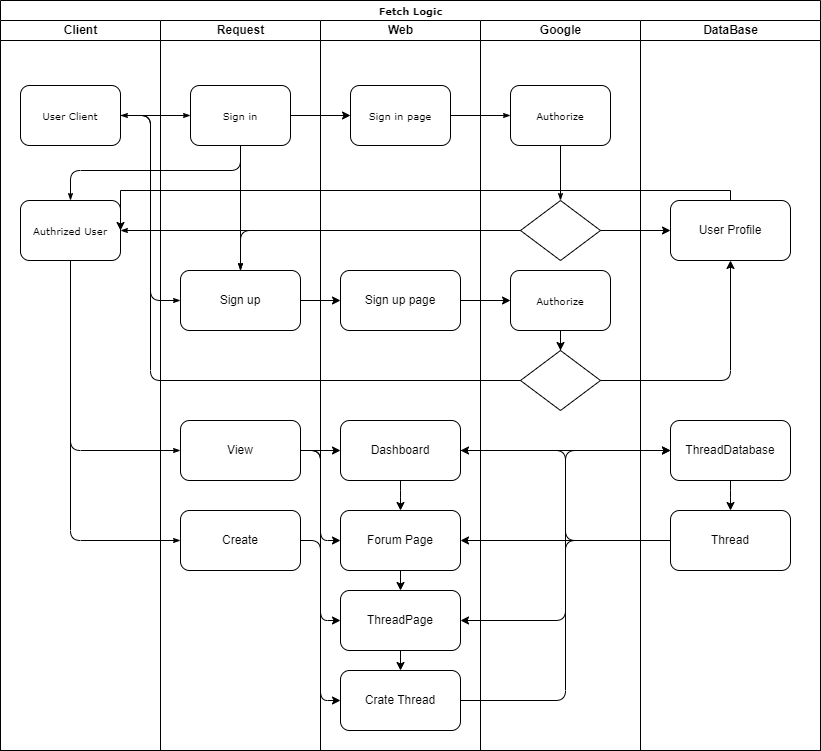

The diagram above was exported from draw.io. Its source (the exported page's mxGraphModel, read from the mxfile embedded in the PNG):
<mxGraphModel dx="2074" dy="777" grid="1" gridSize="10" guides="1" tooltips="1" connect="1" arrows="1" fold="1" page="1" pageScale="1" pageWidth="1100" pageHeight="850" background="none" math="0" shadow="0">
  <root>
    <mxCell id="0" />
    <mxCell id="1" parent="0" />
    <mxCell id="77e6c97f196da883-1" value="Fetch Logic" style="swimlane;html=1;childLayout=stackLayout;startSize=20;rounded=0;shadow=0;labelBackgroundColor=none;strokeWidth=1;fontFamily=Verdana;fontSize=8;align=center;" parent="1" vertex="1">
      <mxGeometry x="70" y="40" width="820" height="750" as="geometry" />
    </mxCell>
    <mxCell id="77e6c97f196da883-26" style="edgeStyle=orthogonalEdgeStyle;rounded=1;html=1;labelBackgroundColor=none;startArrow=none;startFill=0;startSize=5;endArrow=classicThin;endFill=1;endSize=5;jettySize=auto;orthogonalLoop=1;strokeWidth=1;fontFamily=Verdana;fontSize=8" parent="77e6c97f196da883-1" source="77e6c97f196da883-8" target="77e6c97f196da883-11" edge="1">
      <mxGeometry relative="1" as="geometry" />
    </mxCell>
    <mxCell id="77e6c97f196da883-27" style="edgeStyle=orthogonalEdgeStyle;rounded=1;html=1;labelBackgroundColor=none;startArrow=none;startFill=0;startSize=5;endArrow=classicThin;endFill=1;endSize=5;jettySize=auto;orthogonalLoop=1;strokeWidth=1;fontFamily=Verdana;fontSize=8" parent="77e6c97f196da883-1" source="77e6c97f196da883-11" target="77e6c97f196da883-9" edge="1">
      <mxGeometry relative="1" as="geometry">
        <Array as="points">
          <mxPoint x="240" y="170" />
          <mxPoint x="70" y="170" />
        </Array>
      </mxGeometry>
    </mxCell>
    <mxCell id="77e6c97f196da883-2" value="Client" style="swimlane;html=1;startSize=20;" parent="77e6c97f196da883-1" vertex="1">
      <mxGeometry y="20" width="160" height="730" as="geometry" />
    </mxCell>
    <mxCell id="77e6c97f196da883-8" value="User Client" style="rounded=1;whiteSpace=wrap;html=1;shadow=0;labelBackgroundColor=none;strokeWidth=1;fontFamily=Verdana;fontSize=8;align=center;" parent="77e6c97f196da883-2" vertex="1">
      <mxGeometry x="20" y="65" width="100" height="60" as="geometry" />
    </mxCell>
    <mxCell id="77e6c97f196da883-9" value="Authrized User" style="rounded=1;whiteSpace=wrap;html=1;shadow=0;labelBackgroundColor=none;strokeWidth=1;fontFamily=Verdana;fontSize=8;align=center;" parent="77e6c97f196da883-2" vertex="1">
      <mxGeometry x="20" y="180" width="100" height="60" as="geometry" />
    </mxCell>
    <mxCell id="77e6c97f196da883-3" value="Request" style="swimlane;html=1;startSize=20;" parent="77e6c97f196da883-1" vertex="1">
      <mxGeometry x="160" y="20" width="160" height="730" as="geometry" />
    </mxCell>
    <mxCell id="77e6c97f196da883-11" value="Sign in" style="rounded=1;whiteSpace=wrap;html=1;shadow=0;labelBackgroundColor=none;strokeWidth=1;fontFamily=Verdana;fontSize=8;align=center;" parent="77e6c97f196da883-3" vertex="1">
      <mxGeometry x="30" y="65" width="100" height="60" as="geometry" />
    </mxCell>
    <mxCell id="4-NEFjJsmXjAZy5xtMxZ-7" value="Sign up" style="rounded=1;whiteSpace=wrap;html=1;" parent="77e6c97f196da883-3" vertex="1">
      <mxGeometry x="20" y="250" width="120" height="60" as="geometry" />
    </mxCell>
    <mxCell id="4-NEFjJsmXjAZy5xtMxZ-20" style="edgeStyle=orthogonalEdgeStyle;rounded=1;html=1;labelBackgroundColor=none;startArrow=none;startFill=0;startSize=5;endArrow=classicThin;endFill=1;endSize=5;jettySize=auto;orthogonalLoop=1;strokeWidth=1;fontFamily=Verdana;fontSize=8;entryX=0.5;entryY=0;entryDx=0;entryDy=0;" parent="77e6c97f196da883-3" source="77e6c97f196da883-11" target="4-NEFjJsmXjAZy5xtMxZ-7" edge="1">
      <mxGeometry relative="1" as="geometry">
        <Array as="points">
          <mxPoint x="80" y="250" />
        </Array>
      </mxGeometry>
    </mxCell>
    <mxCell id="4-NEFjJsmXjAZy5xtMxZ-90" value="View" style="rounded=1;whiteSpace=wrap;html=1;" parent="77e6c97f196da883-3" vertex="1">
      <mxGeometry x="20" y="400" width="120" height="60" as="geometry" />
    </mxCell>
    <mxCell id="4-NEFjJsmXjAZy5xtMxZ-91" value="Create" style="rounded=1;whiteSpace=wrap;html=1;" parent="77e6c97f196da883-3" vertex="1">
      <mxGeometry x="20" y="490" width="120" height="60" as="geometry" />
    </mxCell>
    <mxCell id="77e6c97f196da883-4" value="Web" style="swimlane;html=1;startSize=20;" parent="77e6c97f196da883-1" vertex="1">
      <mxGeometry x="320" y="20" width="160" height="730" as="geometry" />
    </mxCell>
    <mxCell id="77e6c97f196da883-12" value="Sign in page" style="rounded=1;whiteSpace=wrap;html=1;shadow=0;labelBackgroundColor=none;strokeWidth=1;fontFamily=Verdana;fontSize=8;align=center;" parent="77e6c97f196da883-4" vertex="1">
      <mxGeometry x="30" y="65" width="100" height="60" as="geometry" />
    </mxCell>
    <mxCell id="4-NEFjJsmXjAZy5xtMxZ-41" value="Sign up page" style="rounded=1;whiteSpace=wrap;html=1;" parent="77e6c97f196da883-4" vertex="1">
      <mxGeometry x="20" y="250" width="120" height="60" as="geometry" />
    </mxCell>
    <mxCell id="4-NEFjJsmXjAZy5xtMxZ-112" style="edgeStyle=orthogonalEdgeStyle;rounded=1;orthogonalLoop=1;jettySize=auto;html=1;" parent="77e6c97f196da883-4" source="4-NEFjJsmXjAZy5xtMxZ-97" target="4-NEFjJsmXjAZy5xtMxZ-103" edge="1">
      <mxGeometry relative="1" as="geometry" />
    </mxCell>
    <mxCell id="4-NEFjJsmXjAZy5xtMxZ-97" value="ThreadPage" style="rounded=1;whiteSpace=wrap;html=1;" parent="77e6c97f196da883-4" vertex="1">
      <mxGeometry x="20" y="570" width="120" height="60" as="geometry" />
    </mxCell>
    <mxCell id="4-NEFjJsmXjAZy5xtMxZ-103" value="Crate Thread" style="rounded=1;whiteSpace=wrap;html=1;" parent="77e6c97f196da883-4" vertex="1">
      <mxGeometry x="20" y="650" width="120" height="60" as="geometry" />
    </mxCell>
    <mxCell id="4-NEFjJsmXjAZy5xtMxZ-110" style="edgeStyle=orthogonalEdgeStyle;rounded=1;orthogonalLoop=1;jettySize=auto;html=1;entryX=0.5;entryY=0;entryDx=0;entryDy=0;" parent="77e6c97f196da883-4" source="4-NEFjJsmXjAZy5xtMxZ-92" target="4-NEFjJsmXjAZy5xtMxZ-106" edge="1">
      <mxGeometry relative="1" as="geometry" />
    </mxCell>
    <mxCell id="4-NEFjJsmXjAZy5xtMxZ-92" value="Dashboard" style="rounded=1;whiteSpace=wrap;html=1;" parent="77e6c97f196da883-4" vertex="1">
      <mxGeometry x="20" y="400" width="120" height="60" as="geometry" />
    </mxCell>
    <mxCell id="4-NEFjJsmXjAZy5xtMxZ-111" style="edgeStyle=orthogonalEdgeStyle;rounded=1;orthogonalLoop=1;jettySize=auto;html=1;" parent="77e6c97f196da883-4" source="4-NEFjJsmXjAZy5xtMxZ-106" target="4-NEFjJsmXjAZy5xtMxZ-97" edge="1">
      <mxGeometry relative="1" as="geometry" />
    </mxCell>
    <mxCell id="4-NEFjJsmXjAZy5xtMxZ-106" value="Forum Page" style="rounded=1;whiteSpace=wrap;html=1;" parent="77e6c97f196da883-4" vertex="1">
      <mxGeometry x="20" y="490" width="120" height="60" as="geometry" />
    </mxCell>
    <mxCell id="77e6c97f196da883-5" value="Google" style="swimlane;html=1;startSize=20;" parent="77e6c97f196da883-1" vertex="1">
      <mxGeometry x="480" y="20" width="160" height="730" as="geometry" />
    </mxCell>
    <mxCell id="77e6c97f196da883-15" value="Authorize" style="rounded=1;whiteSpace=wrap;html=1;shadow=0;labelBackgroundColor=none;strokeWidth=1;fontFamily=Verdana;fontSize=8;align=center;" parent="77e6c97f196da883-5" vertex="1">
      <mxGeometry x="30" y="65" width="100" height="60" as="geometry" />
    </mxCell>
    <mxCell id="77e6c97f196da883-13" value="" style="rhombus;whiteSpace=wrap;html=1;rounded=0;shadow=0;labelBackgroundColor=none;strokeWidth=1;fontFamily=Verdana;fontSize=8;align=center;" parent="77e6c97f196da883-5" vertex="1">
      <mxGeometry x="40" y="180" width="80" height="60" as="geometry" />
    </mxCell>
    <mxCell id="4-NEFjJsmXjAZy5xtMxZ-15" style="edgeStyle=orthogonalEdgeStyle;rounded=1;html=1;labelBackgroundColor=none;startArrow=none;startFill=0;startSize=5;endArrow=classicThin;endFill=1;endSize=5;jettySize=auto;orthogonalLoop=1;strokeWidth=1;fontFamily=Verdana;fontSize=8;exitX=0.5;exitY=1;exitDx=0;exitDy=0;entryX=0.5;entryY=0;entryDx=0;entryDy=0;" parent="77e6c97f196da883-5" source="77e6c97f196da883-15" target="77e6c97f196da883-13" edge="1">
      <mxGeometry relative="1" as="geometry" />
    </mxCell>
    <mxCell id="4-NEFjJsmXjAZy5xtMxZ-52" style="edgeStyle=orthogonalEdgeStyle;rounded=0;orthogonalLoop=1;jettySize=auto;html=1;entryX=0.5;entryY=0;entryDx=0;entryDy=0;" parent="77e6c97f196da883-5" source="4-NEFjJsmXjAZy5xtMxZ-42" target="4-NEFjJsmXjAZy5xtMxZ-51" edge="1">
      <mxGeometry relative="1" as="geometry" />
    </mxCell>
    <mxCell id="4-NEFjJsmXjAZy5xtMxZ-42" value="Authorize" style="rounded=1;whiteSpace=wrap;html=1;shadow=0;labelBackgroundColor=none;strokeWidth=1;fontFamily=Verdana;fontSize=8;align=center;" parent="77e6c97f196da883-5" vertex="1">
      <mxGeometry x="30" y="250" width="100" height="60" as="geometry" />
    </mxCell>
    <mxCell id="4-NEFjJsmXjAZy5xtMxZ-51" value="" style="rhombus;whiteSpace=wrap;html=1;rounded=0;shadow=0;labelBackgroundColor=none;strokeWidth=1;fontFamily=Verdana;fontSize=8;align=center;" parent="77e6c97f196da883-5" vertex="1">
      <mxGeometry x="40" y="330" width="80" height="60" as="geometry" />
    </mxCell>
    <mxCell id="77e6c97f196da883-6" value="DataBase" style="swimlane;html=1;startSize=20;" parent="77e6c97f196da883-1" vertex="1">
      <mxGeometry x="640" y="20" width="180" height="730" as="geometry" />
    </mxCell>
    <mxCell id="4-NEFjJsmXjAZy5xtMxZ-46" value="User Profile" style="rounded=1;whiteSpace=wrap;html=1;" parent="77e6c97f196da883-6" vertex="1">
      <mxGeometry x="30" y="180" width="120" height="60" as="geometry" />
    </mxCell>
    <mxCell id="4-NEFjJsmXjAZy5xtMxZ-118" style="edgeStyle=orthogonalEdgeStyle;rounded=1;orthogonalLoop=1;jettySize=auto;html=1;entryX=0.5;entryY=0;entryDx=0;entryDy=0;" parent="77e6c97f196da883-6" source="4-NEFjJsmXjAZy5xtMxZ-98" target="4-NEFjJsmXjAZy5xtMxZ-99" edge="1">
      <mxGeometry relative="1" as="geometry" />
    </mxCell>
    <mxCell id="4-NEFjJsmXjAZy5xtMxZ-98" value="ThreadDatabase" style="rounded=1;whiteSpace=wrap;html=1;" parent="77e6c97f196da883-6" vertex="1">
      <mxGeometry x="30" y="400" width="120" height="60" as="geometry" />
    </mxCell>
    <mxCell id="4-NEFjJsmXjAZy5xtMxZ-99" value="Thread" style="rounded=1;whiteSpace=wrap;html=1;" parent="77e6c97f196da883-6" vertex="1">
      <mxGeometry x="30" y="490" width="120" height="60" as="geometry" />
    </mxCell>
    <mxCell id="4-NEFjJsmXjAZy5xtMxZ-3" style="edgeStyle=orthogonalEdgeStyle;rounded=0;orthogonalLoop=1;jettySize=auto;html=1;entryX=0;entryY=0.5;entryDx=0;entryDy=0;" parent="77e6c97f196da883-1" source="77e6c97f196da883-11" target="77e6c97f196da883-12" edge="1">
      <mxGeometry relative="1" as="geometry" />
    </mxCell>
    <mxCell id="4-NEFjJsmXjAZy5xtMxZ-12" style="edgeStyle=orthogonalEdgeStyle;rounded=1;html=1;labelBackgroundColor=none;startArrow=none;startFill=0;startSize=5;endArrow=classicThin;endFill=1;endSize=5;jettySize=auto;orthogonalLoop=1;strokeWidth=1;fontFamily=Verdana;fontSize=8;exitX=1;exitY=0.5;exitDx=0;exitDy=0;entryX=0;entryY=0.5;entryDx=0;entryDy=0;" parent="77e6c97f196da883-1" source="77e6c97f196da883-12" target="77e6c97f196da883-15" edge="1">
      <mxGeometry relative="1" as="geometry" />
    </mxCell>
    <mxCell id="4-NEFjJsmXjAZy5xtMxZ-18" style="edgeStyle=orthogonalEdgeStyle;rounded=1;html=1;labelBackgroundColor=none;startArrow=none;startFill=0;startSize=5;endArrow=classicThin;endFill=1;endSize=5;jettySize=auto;orthogonalLoop=1;strokeWidth=1;fontFamily=Verdana;fontSize=8;exitX=0;exitY=0.5;exitDx=0;exitDy=0;entryX=1;entryY=0.5;entryDx=0;entryDy=0;" parent="77e6c97f196da883-1" source="77e6c97f196da883-13" target="77e6c97f196da883-9" edge="1">
      <mxGeometry relative="1" as="geometry" />
    </mxCell>
    <mxCell id="4-NEFjJsmXjAZy5xtMxZ-43" style="edgeStyle=orthogonalEdgeStyle;rounded=1;html=1;labelBackgroundColor=none;startArrow=none;startFill=0;startSize=5;endArrow=classicThin;endFill=1;endSize=5;jettySize=auto;orthogonalLoop=1;strokeWidth=1;fontFamily=Verdana;fontSize=8;entryX=0;entryY=0.5;entryDx=0;entryDy=0;" parent="77e6c97f196da883-1" source="77e6c97f196da883-8" target="4-NEFjJsmXjAZy5xtMxZ-7" edge="1">
      <mxGeometry relative="1" as="geometry" />
    </mxCell>
    <mxCell id="4-NEFjJsmXjAZy5xtMxZ-44" style="edgeStyle=orthogonalEdgeStyle;rounded=1;html=1;labelBackgroundColor=none;startArrow=none;startFill=0;startSize=5;endArrow=classicThin;endFill=1;endSize=5;jettySize=auto;orthogonalLoop=1;strokeWidth=1;fontFamily=Verdana;fontSize=8;exitX=0;exitY=0.5;exitDx=0;exitDy=0;" parent="77e6c97f196da883-1" source="77e6c97f196da883-13" edge="1">
      <mxGeometry relative="1" as="geometry">
        <mxPoint x="590" y="270.0000000000001" as="sourcePoint" />
        <mxPoint x="240" y="270" as="targetPoint" />
      </mxGeometry>
    </mxCell>
    <mxCell id="4-NEFjJsmXjAZy5xtMxZ-45" style="edgeStyle=orthogonalEdgeStyle;rounded=0;orthogonalLoop=1;jettySize=auto;html=1;entryX=0;entryY=0.5;entryDx=0;entryDy=0;" parent="77e6c97f196da883-1" source="77e6c97f196da883-13" target="4-NEFjJsmXjAZy5xtMxZ-46" edge="1">
      <mxGeometry relative="1" as="geometry">
        <mxPoint x="670" y="230" as="targetPoint" />
      </mxGeometry>
    </mxCell>
    <mxCell id="4-NEFjJsmXjAZy5xtMxZ-48" style="edgeStyle=orthogonalEdgeStyle;rounded=0;orthogonalLoop=1;jettySize=auto;html=1;entryX=1;entryY=0.5;entryDx=0;entryDy=0;" parent="77e6c97f196da883-1" source="4-NEFjJsmXjAZy5xtMxZ-46" target="77e6c97f196da883-9" edge="1">
      <mxGeometry relative="1" as="geometry">
        <Array as="points">
          <mxPoint x="730" y="190" />
          <mxPoint x="120" y="190" />
        </Array>
      </mxGeometry>
    </mxCell>
    <mxCell id="4-NEFjJsmXjAZy5xtMxZ-49" style="edgeStyle=orthogonalEdgeStyle;rounded=0;orthogonalLoop=1;jettySize=auto;html=1;" parent="77e6c97f196da883-1" source="4-NEFjJsmXjAZy5xtMxZ-7" target="4-NEFjJsmXjAZy5xtMxZ-41" edge="1">
      <mxGeometry relative="1" as="geometry" />
    </mxCell>
    <mxCell id="4-NEFjJsmXjAZy5xtMxZ-50" style="edgeStyle=orthogonalEdgeStyle;rounded=0;orthogonalLoop=1;jettySize=auto;html=1;" parent="77e6c97f196da883-1" source="4-NEFjJsmXjAZy5xtMxZ-41" target="4-NEFjJsmXjAZy5xtMxZ-42" edge="1">
      <mxGeometry relative="1" as="geometry" />
    </mxCell>
    <mxCell id="4-NEFjJsmXjAZy5xtMxZ-53" style="edgeStyle=orthogonalEdgeStyle;rounded=1;orthogonalLoop=1;jettySize=auto;html=1;entryX=0.5;entryY=1;entryDx=0;entryDy=0;" parent="77e6c97f196da883-1" source="4-NEFjJsmXjAZy5xtMxZ-51" target="4-NEFjJsmXjAZy5xtMxZ-46" edge="1">
      <mxGeometry relative="1" as="geometry" />
    </mxCell>
    <mxCell id="4-NEFjJsmXjAZy5xtMxZ-55" style="edgeStyle=orthogonalEdgeStyle;rounded=1;html=1;labelBackgroundColor=none;startArrow=none;startFill=0;startSize=5;endArrow=classicThin;endFill=1;endSize=5;jettySize=auto;orthogonalLoop=1;strokeWidth=1;fontFamily=Verdana;fontSize=8;entryX=1;entryY=0.5;entryDx=0;entryDy=0;" parent="77e6c97f196da883-1" target="77e6c97f196da883-8" edge="1">
      <mxGeometry relative="1" as="geometry">
        <mxPoint x="520" y="380" as="sourcePoint" />
        <mxPoint x="240" y="270" as="targetPoint" />
        <Array as="points">
          <mxPoint x="150" y="380" />
          <mxPoint x="150" y="115" />
        </Array>
      </mxGeometry>
    </mxCell>
    <mxCell id="4-NEFjJsmXjAZy5xtMxZ-100" style="edgeStyle=orthogonalEdgeStyle;rounded=0;orthogonalLoop=1;jettySize=auto;html=1;entryX=0;entryY=0.5;entryDx=0;entryDy=0;" parent="77e6c97f196da883-1" source="4-NEFjJsmXjAZy5xtMxZ-92" target="4-NEFjJsmXjAZy5xtMxZ-98" edge="1">
      <mxGeometry relative="1" as="geometry" />
    </mxCell>
    <mxCell id="4-NEFjJsmXjAZy5xtMxZ-101" style="edgeStyle=orthogonalEdgeStyle;rounded=1;html=1;labelBackgroundColor=none;startArrow=none;startFill=0;startSize=5;endArrow=classicThin;endFill=1;endSize=5;jettySize=auto;orthogonalLoop=1;strokeWidth=1;fontFamily=Verdana;fontSize=8;exitX=0.5;exitY=1;exitDx=0;exitDy=0;entryX=0;entryY=0.5;entryDx=0;entryDy=0;" parent="77e6c97f196da883-1" source="77e6c97f196da883-9" target="4-NEFjJsmXjAZy5xtMxZ-90" edge="1">
      <mxGeometry relative="1" as="geometry">
        <mxPoint x="590" y="270.0000000000001" as="sourcePoint" />
        <mxPoint x="240" y="270" as="targetPoint" />
        <Array as="points">
          <mxPoint x="70" y="450" />
        </Array>
      </mxGeometry>
    </mxCell>
    <mxCell id="4-NEFjJsmXjAZy5xtMxZ-102" style="edgeStyle=orthogonalEdgeStyle;rounded=1;html=1;labelBackgroundColor=none;startArrow=none;startFill=0;startSize=5;endArrow=classicThin;endFill=1;endSize=5;jettySize=auto;orthogonalLoop=1;strokeWidth=1;fontFamily=Verdana;fontSize=8;exitX=0.5;exitY=1;exitDx=0;exitDy=0;entryX=0;entryY=0.5;entryDx=0;entryDy=0;" parent="77e6c97f196da883-1" source="77e6c97f196da883-9" target="4-NEFjJsmXjAZy5xtMxZ-91" edge="1">
      <mxGeometry relative="1" as="geometry">
        <mxPoint x="590" y="270.0000000000001" as="sourcePoint" />
        <mxPoint x="240" y="270" as="targetPoint" />
        <Array as="points">
          <mxPoint x="70" y="540" />
        </Array>
      </mxGeometry>
    </mxCell>
    <mxCell id="4-NEFjJsmXjAZy5xtMxZ-107" style="edgeStyle=orthogonalEdgeStyle;rounded=0;orthogonalLoop=1;jettySize=auto;html=1;entryX=0;entryY=0.5;entryDx=0;entryDy=0;" parent="77e6c97f196da883-1" source="4-NEFjJsmXjAZy5xtMxZ-90" target="4-NEFjJsmXjAZy5xtMxZ-92" edge="1">
      <mxGeometry relative="1" as="geometry" />
    </mxCell>
    <mxCell id="4-NEFjJsmXjAZy5xtMxZ-108" style="edgeStyle=orthogonalEdgeStyle;rounded=1;orthogonalLoop=1;jettySize=auto;html=1;entryX=0;entryY=0.5;entryDx=0;entryDy=0;" parent="77e6c97f196da883-1" source="4-NEFjJsmXjAZy5xtMxZ-90" target="4-NEFjJsmXjAZy5xtMxZ-106" edge="1">
      <mxGeometry relative="1" as="geometry" />
    </mxCell>
    <mxCell id="4-NEFjJsmXjAZy5xtMxZ-109" style="edgeStyle=orthogonalEdgeStyle;rounded=1;orthogonalLoop=1;jettySize=auto;html=1;entryX=0;entryY=0.5;entryDx=0;entryDy=0;" parent="77e6c97f196da883-1" source="4-NEFjJsmXjAZy5xtMxZ-90" target="4-NEFjJsmXjAZy5xtMxZ-97" edge="1">
      <mxGeometry relative="1" as="geometry" />
    </mxCell>
    <mxCell id="4-NEFjJsmXjAZy5xtMxZ-113" style="edgeStyle=orthogonalEdgeStyle;rounded=1;orthogonalLoop=1;jettySize=auto;html=1;entryX=1;entryY=0.5;entryDx=0;entryDy=0;" parent="77e6c97f196da883-1" source="4-NEFjJsmXjAZy5xtMxZ-99" target="4-NEFjJsmXjAZy5xtMxZ-106" edge="1">
      <mxGeometry relative="1" as="geometry" />
    </mxCell>
    <mxCell id="4-NEFjJsmXjAZy5xtMxZ-114" style="edgeStyle=orthogonalEdgeStyle;rounded=1;orthogonalLoop=1;jettySize=auto;html=1;entryX=1;entryY=0.5;entryDx=0;entryDy=0;" parent="77e6c97f196da883-1" source="4-NEFjJsmXjAZy5xtMxZ-99" target="4-NEFjJsmXjAZy5xtMxZ-92" edge="1">
      <mxGeometry relative="1" as="geometry" />
    </mxCell>
    <mxCell id="4-NEFjJsmXjAZy5xtMxZ-115" style="edgeStyle=orthogonalEdgeStyle;rounded=1;orthogonalLoop=1;jettySize=auto;html=1;entryX=1;entryY=0.5;entryDx=0;entryDy=0;" parent="77e6c97f196da883-1" source="4-NEFjJsmXjAZy5xtMxZ-99" target="4-NEFjJsmXjAZy5xtMxZ-97" edge="1">
      <mxGeometry relative="1" as="geometry" />
    </mxCell>
    <mxCell id="4-NEFjJsmXjAZy5xtMxZ-117" style="edgeStyle=orthogonalEdgeStyle;rounded=1;orthogonalLoop=1;jettySize=auto;html=1;entryX=0;entryY=0.5;entryDx=0;entryDy=0;" parent="77e6c97f196da883-1" source="4-NEFjJsmXjAZy5xtMxZ-103" target="4-NEFjJsmXjAZy5xtMxZ-98" edge="1">
      <mxGeometry relative="1" as="geometry" />
    </mxCell>
    <mxCell id="4-NEFjJsmXjAZy5xtMxZ-119" style="edgeStyle=orthogonalEdgeStyle;rounded=1;orthogonalLoop=1;jettySize=auto;html=1;entryX=0;entryY=0.5;entryDx=0;entryDy=0;" parent="77e6c97f196da883-1" source="4-NEFjJsmXjAZy5xtMxZ-91" target="4-NEFjJsmXjAZy5xtMxZ-103" edge="1">
      <mxGeometry relative="1" as="geometry" />
    </mxCell>
  </root>
</mxGraphModel>